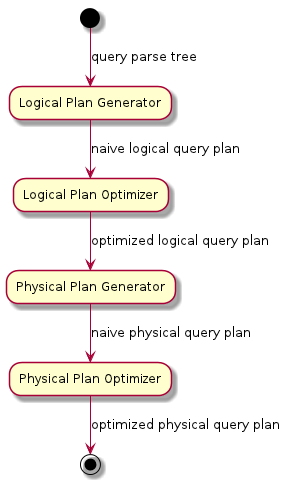

The diagram above was rendered by PlantUML. Its source (embedded in the PNG):
@startuml

(*) --> [query parse tree] "Logical Plan Generator"
--> [naive logical query plan] "Logical Plan Optimizer"
--> [optimized logical query plan] "Physical Plan Generator"
--> [naive physical query plan] "Physical Plan Optimizer"
--> [optimized physical query plan] (*)

@enduml